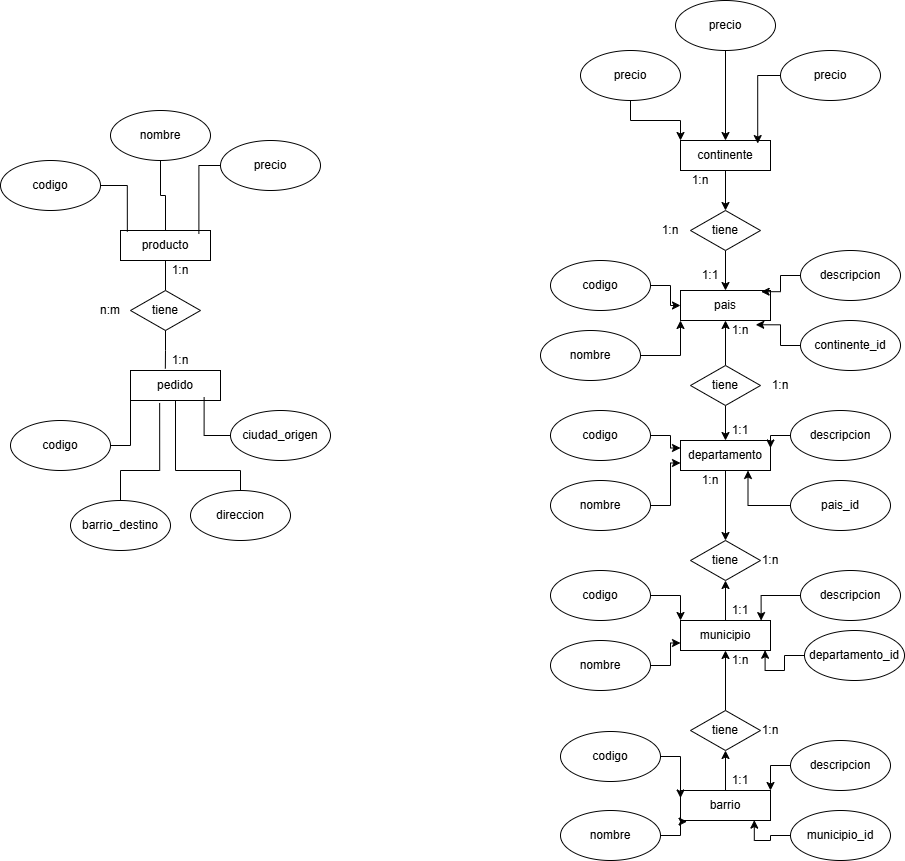

The diagram above was exported from draw.io. Its source (the exported page's mxGraphModel, read from the mxfile embedded in the PNG):
<mxGraphModel dx="3317" dy="2005" grid="1" gridSize="10" guides="1" tooltips="1" connect="1" arrows="1" fold="1" page="1" pageScale="1" pageWidth="827" pageHeight="1169" math="0" shadow="0">
  <root>
    <object label="" id="0">
      <mxCell />
    </object>
    <mxCell id="1" parent="0" />
    <mxCell id="-M6gZW68l7jlYrj70Goo-1" parent="1" style="rounded=0;whiteSpace=wrap;html=1;" value="producto" vertex="1">
      <mxGeometry height="30" width="90" x="70" y="160" as="geometry" />
    </mxCell>
    <mxCell id="-M6gZW68l7jlYrj70Goo-2" parent="1" style="rounded=0;whiteSpace=wrap;html=1;" value="pedido" vertex="1">
      <mxGeometry height="30" width="90" x="80" y="300" as="geometry" />
    </mxCell>
    <mxCell id="-M6gZW68l7jlYrj70Goo-17" edge="1" parent="1" source="-M6gZW68l7jlYrj70Goo-4" style="edgeStyle=orthogonalEdgeStyle;rounded=0;orthogonalLoop=1;jettySize=auto;html=1;strokeColor=default;endArrow=none;endFill=0;" target="-M6gZW68l7jlYrj70Goo-1">
      <mxGeometry relative="1" as="geometry" />
    </mxCell>
    <mxCell id="-M6gZW68l7jlYrj70Goo-4" parent="1" style="ellipse;whiteSpace=wrap;html=1;" value="nombre" vertex="1">
      <mxGeometry height="50" width="100" x="60" y="40" as="geometry" />
    </mxCell>
    <mxCell id="-M6gZW68l7jlYrj70Goo-5" parent="1" style="ellipse;whiteSpace=wrap;html=1;" value="codigo" vertex="1">
      <mxGeometry height="50" width="100" x="-50" y="90" as="geometry" />
    </mxCell>
    <mxCell id="-M6gZW68l7jlYrj70Goo-6" parent="1" style="ellipse;whiteSpace=wrap;html=1;" value="precio" vertex="1">
      <mxGeometry height="50" width="100" x="170" y="70" as="geometry" />
    </mxCell>
    <mxCell id="-M6gZW68l7jlYrj70Goo-14" edge="1" parent="1" source="-M6gZW68l7jlYrj70Goo-8" style="edgeStyle=orthogonalEdgeStyle;rounded=0;orthogonalLoop=1;jettySize=auto;html=1;entryX=0;entryY=1;entryDx=0;entryDy=0;strokeColor=default;endArrow=none;endFill=0;" target="-M6gZW68l7jlYrj70Goo-2">
      <mxGeometry relative="1" as="geometry" />
    </mxCell>
    <mxCell id="-M6gZW68l7jlYrj70Goo-8" parent="1" style="ellipse;whiteSpace=wrap;html=1;" value="codigo" vertex="1">
      <mxGeometry height="50" width="100" x="-40" y="350" as="geometry" />
    </mxCell>
    <mxCell id="-M6gZW68l7jlYrj70Goo-9" parent="1" style="ellipse;whiteSpace=wrap;html=1;" value="barrio_destino" vertex="1">
      <mxGeometry height="50" width="100" x="20" y="430" as="geometry" />
    </mxCell>
    <mxCell id="-M6gZW68l7jlYrj70Goo-16" edge="1" parent="1" source="-M6gZW68l7jlYrj70Goo-10" style="edgeStyle=orthogonalEdgeStyle;rounded=0;orthogonalLoop=1;jettySize=auto;html=1;entryX=0.5;entryY=1;entryDx=0;entryDy=0;strokeColor=default;endArrow=none;endFill=0;" target="-M6gZW68l7jlYrj70Goo-2">
      <mxGeometry relative="1" as="geometry">
        <Array as="points">
          <mxPoint x="190" y="400" />
          <mxPoint x="125" y="400" />
        </Array>
      </mxGeometry>
    </mxCell>
    <mxCell id="-M6gZW68l7jlYrj70Goo-10" parent="1" style="ellipse;whiteSpace=wrap;html=1;" value="direccion" vertex="1">
      <mxGeometry height="50" width="100" x="140" y="420" as="geometry" />
    </mxCell>
    <mxCell id="-M6gZW68l7jlYrj70Goo-11" parent="1" style="ellipse;whiteSpace=wrap;html=1;" value="ciudad_origen" vertex="1">
      <mxGeometry height="50" width="100" x="180" y="340" as="geometry" />
    </mxCell>
    <mxCell id="-M6gZW68l7jlYrj70Goo-13" edge="1" parent="1" source="-M6gZW68l7jlYrj70Goo-11" style="edgeStyle=orthogonalEdgeStyle;rounded=0;orthogonalLoop=1;jettySize=auto;html=1;entryX=0.818;entryY=0.893;entryDx=0;entryDy=0;entryPerimeter=0;strokeColor=default;endArrow=none;endFill=0;" target="-M6gZW68l7jlYrj70Goo-2">
      <mxGeometry relative="1" as="geometry" />
    </mxCell>
    <mxCell id="-M6gZW68l7jlYrj70Goo-15" edge="1" parent="1" source="-M6gZW68l7jlYrj70Goo-9" style="edgeStyle=orthogonalEdgeStyle;rounded=0;orthogonalLoop=1;jettySize=auto;html=1;entryX=0.324;entryY=1.082;entryDx=0;entryDy=0;entryPerimeter=0;strokeColor=default;endArrow=none;endFill=0;" target="-M6gZW68l7jlYrj70Goo-2">
      <mxGeometry relative="1" as="geometry">
        <Array as="points">
          <mxPoint x="70" y="400" />
          <mxPoint x="109" y="400" />
        </Array>
      </mxGeometry>
    </mxCell>
    <mxCell id="-M6gZW68l7jlYrj70Goo-18" edge="1" parent="1" source="-M6gZW68l7jlYrj70Goo-6" style="edgeStyle=orthogonalEdgeStyle;rounded=0;orthogonalLoop=1;jettySize=auto;html=1;entryX=0.871;entryY=0.105;entryDx=0;entryDy=0;entryPerimeter=0;strokeColor=default;endArrow=none;endFill=0;" target="-M6gZW68l7jlYrj70Goo-1">
      <mxGeometry relative="1" as="geometry" />
    </mxCell>
    <mxCell id="-M6gZW68l7jlYrj70Goo-19" edge="1" parent="1" source="-M6gZW68l7jlYrj70Goo-5" style="edgeStyle=orthogonalEdgeStyle;rounded=0;orthogonalLoop=1;jettySize=auto;html=1;entryX=0.076;entryY=0.038;entryDx=0;entryDy=0;entryPerimeter=0;strokeColor=default;endArrow=none;endFill=0;" target="-M6gZW68l7jlYrj70Goo-1">
      <mxGeometry relative="1" as="geometry" />
    </mxCell>
    <mxCell id="-M6gZW68l7jlYrj70Goo-21" edge="1" parent="1" source="-M6gZW68l7jlYrj70Goo-20" style="edgeStyle=orthogonalEdgeStyle;rounded=0;orthogonalLoop=1;jettySize=auto;html=1;strokeColor=default;endArrow=none;endFill=0;" target="-M6gZW68l7jlYrj70Goo-1">
      <mxGeometry relative="1" as="geometry" />
    </mxCell>
    <mxCell id="-M6gZW68l7jlYrj70Goo-20" parent="1" style="rhombus;whiteSpace=wrap;html=1;" value="tiene" vertex="1">
      <mxGeometry height="40" width="70" x="80" y="220" as="geometry" />
    </mxCell>
    <mxCell id="-M6gZW68l7jlYrj70Goo-22" edge="1" parent="1" source="-M6gZW68l7jlYrj70Goo-20" style="edgeStyle=orthogonalEdgeStyle;rounded=0;orthogonalLoop=1;jettySize=auto;html=1;entryX=0.387;entryY=-0.063;entryDx=0;entryDy=0;entryPerimeter=0;strokeColor=default;endArrow=none;endFill=0;" target="-M6gZW68l7jlYrj70Goo-2">
      <mxGeometry relative="1" as="geometry" />
    </mxCell>
    <mxCell id="-M6gZW68l7jlYrj70Goo-23" parent="1" style="text;html=1;whiteSpace=wrap;strokeColor=none;fillColor=none;align=center;verticalAlign=middle;rounded=0;" value="1:n" vertex="1">
      <mxGeometry height="20" width="40" x="110" y="190" as="geometry" />
    </mxCell>
    <mxCell id="-M6gZW68l7jlYrj70Goo-24" parent="1" style="text;html=1;whiteSpace=wrap;strokeColor=none;fillColor=none;align=center;verticalAlign=middle;rounded=0;" value="1:n" vertex="1">
      <mxGeometry height="20" width="40" x="110" y="280" as="geometry" />
    </mxCell>
    <mxCell id="-M6gZW68l7jlYrj70Goo-27" parent="1" style="text;html=1;whiteSpace=wrap;strokeColor=none;fillColor=none;align=center;verticalAlign=middle;rounded=0;" value="n:m" vertex="1">
      <mxGeometry height="20" width="40" x="40" y="230" as="geometry" />
    </mxCell>
    <mxCell id="-M6gZW68l7jlYrj70Goo-48" edge="1" parent="1" source="-M6gZW68l7jlYrj70Goo-29" style="edgeStyle=orthogonalEdgeStyle;rounded=0;orthogonalLoop=1;jettySize=auto;html=1;entryX=0.5;entryY=0;entryDx=0;entryDy=0;" target="-M6gZW68l7jlYrj70Goo-33">
      <mxGeometry relative="1" as="geometry" />
    </mxCell>
    <mxCell id="-M6gZW68l7jlYrj70Goo-29" parent="1" style="rounded=0;whiteSpace=wrap;html=1;" value="continente" vertex="1">
      <mxGeometry height="30" width="90" x="630" y="70" as="geometry" />
    </mxCell>
    <mxCell id="-M6gZW68l7jlYrj70Goo-44" edge="1" parent="1" source="-M6gZW68l7jlYrj70Goo-30" style="edgeStyle=orthogonalEdgeStyle;rounded=0;orthogonalLoop=1;jettySize=auto;html=1;entryX=0;entryY=0;entryDx=0;entryDy=0;" target="-M6gZW68l7jlYrj70Goo-29">
      <mxGeometry relative="1" as="geometry" />
    </mxCell>
    <mxCell id="-M6gZW68l7jlYrj70Goo-30" parent="1" style="ellipse;whiteSpace=wrap;html=1;" value="precio" vertex="1">
      <mxGeometry height="50" width="100" x="530" y="-20" as="geometry" />
    </mxCell>
    <mxCell id="-M6gZW68l7jlYrj70Goo-31" parent="1" style="ellipse;whiteSpace=wrap;html=1;" value="precio" vertex="1">
      <mxGeometry height="50" width="100" x="730" y="-20" as="geometry" />
    </mxCell>
    <mxCell id="-M6gZW68l7jlYrj70Goo-43" edge="1" parent="1" source="-M6gZW68l7jlYrj70Goo-32" style="edgeStyle=orthogonalEdgeStyle;rounded=0;orthogonalLoop=1;jettySize=auto;html=1;" target="-M6gZW68l7jlYrj70Goo-29">
      <mxGeometry relative="1" as="geometry" />
    </mxCell>
    <mxCell id="-M6gZW68l7jlYrj70Goo-32" parent="1" style="ellipse;whiteSpace=wrap;html=1;" value="precio" vertex="1">
      <mxGeometry height="50" width="100" x="625" y="-70" as="geometry" />
    </mxCell>
    <mxCell id="-M6gZW68l7jlYrj70Goo-49" edge="1" parent="1" source="-M6gZW68l7jlYrj70Goo-33" style="edgeStyle=orthogonalEdgeStyle;rounded=0;orthogonalLoop=1;jettySize=auto;html=1;entryX=0.5;entryY=0;entryDx=0;entryDy=0;" target="-M6gZW68l7jlYrj70Goo-34">
      <mxGeometry relative="1" as="geometry" />
    </mxCell>
    <mxCell id="-M6gZW68l7jlYrj70Goo-33" parent="1" style="rhombus;whiteSpace=wrap;html=1;" value="tiene" vertex="1">
      <mxGeometry height="40" width="70" x="640" y="140" as="geometry" />
    </mxCell>
    <mxCell id="-M6gZW68l7jlYrj70Goo-34" parent="1" style="rounded=0;whiteSpace=wrap;html=1;" value="pais" vertex="1">
      <mxGeometry height="30" width="90" x="630" y="220" as="geometry" />
    </mxCell>
    <mxCell id="-M6gZW68l7jlYrj70Goo-39" edge="1" parent="1" source="-M6gZW68l7jlYrj70Goo-35" style="edgeStyle=orthogonalEdgeStyle;rounded=0;orthogonalLoop=1;jettySize=auto;html=1;entryX=0;entryY=0.5;entryDx=0;entryDy=0;" target="-M6gZW68l7jlYrj70Goo-34">
      <mxGeometry relative="1" as="geometry" />
    </mxCell>
    <mxCell id="-M6gZW68l7jlYrj70Goo-35" parent="1" style="ellipse;whiteSpace=wrap;html=1;" value="codigo" vertex="1">
      <mxGeometry height="50" width="100" x="500" y="190" as="geometry" />
    </mxCell>
    <mxCell id="-M6gZW68l7jlYrj70Goo-40" edge="1" parent="1" source="-M6gZW68l7jlYrj70Goo-36" style="edgeStyle=orthogonalEdgeStyle;rounded=0;orthogonalLoop=1;jettySize=auto;html=1;entryX=0;entryY=1;entryDx=0;entryDy=0;" target="-M6gZW68l7jlYrj70Goo-34">
      <mxGeometry relative="1" as="geometry" />
    </mxCell>
    <mxCell id="-M6gZW68l7jlYrj70Goo-36" parent="1" style="ellipse;whiteSpace=wrap;html=1;" value="nombre" vertex="1">
      <mxGeometry height="50" width="100" x="490" y="260" as="geometry" />
    </mxCell>
    <mxCell id="-M6gZW68l7jlYrj70Goo-37" parent="1" style="ellipse;whiteSpace=wrap;html=1;" value="continente_id" vertex="1">
      <mxGeometry height="50" width="100" x="750" y="250" as="geometry" />
    </mxCell>
    <mxCell id="-M6gZW68l7jlYrj70Goo-38" parent="1" style="ellipse;whiteSpace=wrap;html=1;" value="descripcion" vertex="1">
      <mxGeometry height="50" width="100" x="750" y="180" as="geometry" />
    </mxCell>
    <mxCell id="-M6gZW68l7jlYrj70Goo-41" edge="1" parent="1" source="-M6gZW68l7jlYrj70Goo-37" style="edgeStyle=orthogonalEdgeStyle;rounded=0;orthogonalLoop=1;jettySize=auto;html=1;entryX=0.836;entryY=1.143;entryDx=0;entryDy=0;entryPerimeter=0;" target="-M6gZW68l7jlYrj70Goo-34">
      <mxGeometry relative="1" as="geometry" />
    </mxCell>
    <mxCell id="-M6gZW68l7jlYrj70Goo-42" edge="1" parent="1" source="-M6gZW68l7jlYrj70Goo-38" style="edgeStyle=orthogonalEdgeStyle;rounded=0;orthogonalLoop=1;jettySize=auto;html=1;entryX=0.896;entryY=0.04;entryDx=0;entryDy=0;entryPerimeter=0;" target="-M6gZW68l7jlYrj70Goo-34">
      <mxGeometry relative="1" as="geometry" />
    </mxCell>
    <mxCell id="-M6gZW68l7jlYrj70Goo-47" edge="1" parent="1" source="-M6gZW68l7jlYrj70Goo-31" style="edgeStyle=orthogonalEdgeStyle;rounded=0;orthogonalLoop=1;jettySize=auto;html=1;entryX=0.858;entryY=0.102;entryDx=0;entryDy=0;entryPerimeter=0;" target="-M6gZW68l7jlYrj70Goo-29">
      <mxGeometry relative="1" as="geometry" />
    </mxCell>
    <mxCell id="-M6gZW68l7jlYrj70Goo-51" edge="1" parent="1" source="-M6gZW68l7jlYrj70Goo-50" style="edgeStyle=orthogonalEdgeStyle;rounded=0;orthogonalLoop=1;jettySize=auto;html=1;entryX=0.5;entryY=1;entryDx=0;entryDy=0;" target="-M6gZW68l7jlYrj70Goo-34">
      <mxGeometry relative="1" as="geometry" />
    </mxCell>
    <mxCell id="-M6gZW68l7jlYrj70Goo-62" edge="1" parent="1" source="-M6gZW68l7jlYrj70Goo-50" style="edgeStyle=orthogonalEdgeStyle;rounded=0;orthogonalLoop=1;jettySize=auto;html=1;entryX=0.5;entryY=0;entryDx=0;entryDy=0;" target="-M6gZW68l7jlYrj70Goo-52">
      <mxGeometry relative="1" as="geometry" />
    </mxCell>
    <mxCell id="-M6gZW68l7jlYrj70Goo-50" parent="1" style="rhombus;whiteSpace=wrap;html=1;" value="tiene" vertex="1">
      <mxGeometry height="40" width="70" x="640" y="295" as="geometry" />
    </mxCell>
    <mxCell id="-M6gZW68l7jlYrj70Goo-64" edge="1" parent="1" source="-M6gZW68l7jlYrj70Goo-52" style="edgeStyle=orthogonalEdgeStyle;rounded=0;orthogonalLoop=1;jettySize=auto;html=1;entryX=0.5;entryY=0;entryDx=0;entryDy=0;" target="-M6gZW68l7jlYrj70Goo-63">
      <mxGeometry relative="1" as="geometry" />
    </mxCell>
    <mxCell id="-M6gZW68l7jlYrj70Goo-52" parent="1" style="rounded=0;whiteSpace=wrap;html=1;" value="departamento" vertex="1">
      <mxGeometry height="30" width="90" x="630" y="370" as="geometry" />
    </mxCell>
    <mxCell id="-M6gZW68l7jlYrj70Goo-59" edge="1" parent="1" source="-M6gZW68l7jlYrj70Goo-54" style="edgeStyle=orthogonalEdgeStyle;rounded=0;orthogonalLoop=1;jettySize=auto;html=1;entryX=0;entryY=0.75;entryDx=0;entryDy=0;" target="-M6gZW68l7jlYrj70Goo-52">
      <mxGeometry relative="1" as="geometry" />
    </mxCell>
    <mxCell id="-M6gZW68l7jlYrj70Goo-54" parent="1" style="ellipse;whiteSpace=wrap;html=1;" value="nombre" vertex="1">
      <mxGeometry height="50" width="100" x="500" y="410" as="geometry" />
    </mxCell>
    <mxCell id="-M6gZW68l7jlYrj70Goo-58" edge="1" parent="1" source="-M6gZW68l7jlYrj70Goo-55" style="edgeStyle=orthogonalEdgeStyle;rounded=0;orthogonalLoop=1;jettySize=auto;html=1;entryX=0;entryY=0.25;entryDx=0;entryDy=0;" target="-M6gZW68l7jlYrj70Goo-52">
      <mxGeometry relative="1" as="geometry" />
    </mxCell>
    <mxCell id="-M6gZW68l7jlYrj70Goo-55" parent="1" style="ellipse;whiteSpace=wrap;html=1;" value="codigo" vertex="1">
      <mxGeometry height="50" width="100" x="500" y="340" as="geometry" />
    </mxCell>
    <mxCell id="-M6gZW68l7jlYrj70Goo-61" edge="1" parent="1" source="-M6gZW68l7jlYrj70Goo-56" style="edgeStyle=orthogonalEdgeStyle;rounded=0;orthogonalLoop=1;jettySize=auto;html=1;entryX=0.75;entryY=1;entryDx=0;entryDy=0;" target="-M6gZW68l7jlYrj70Goo-52">
      <mxGeometry relative="1" as="geometry" />
    </mxCell>
    <mxCell id="-M6gZW68l7jlYrj70Goo-56" parent="1" style="ellipse;whiteSpace=wrap;html=1;" value="pais_id" vertex="1">
      <mxGeometry height="50" width="100" x="740" y="410" as="geometry" />
    </mxCell>
    <mxCell id="-M6gZW68l7jlYrj70Goo-60" edge="1" parent="1" source="-M6gZW68l7jlYrj70Goo-57" style="edgeStyle=orthogonalEdgeStyle;rounded=0;orthogonalLoop=1;jettySize=auto;html=1;entryX=1;entryY=0.25;entryDx=0;entryDy=0;" target="-M6gZW68l7jlYrj70Goo-52">
      <mxGeometry relative="1" as="geometry" />
    </mxCell>
    <mxCell id="-M6gZW68l7jlYrj70Goo-57" parent="1" style="ellipse;whiteSpace=wrap;html=1;" value="descripcion" vertex="1">
      <mxGeometry height="50" width="100" x="740" y="340" as="geometry" />
    </mxCell>
    <mxCell id="-M6gZW68l7jlYrj70Goo-63" parent="1" style="rhombus;whiteSpace=wrap;html=1;" value="tiene" vertex="1">
      <mxGeometry height="40" width="70" x="640" y="470" as="geometry" />
    </mxCell>
    <mxCell id="-M6gZW68l7jlYrj70Goo-66" edge="1" parent="1" source="-M6gZW68l7jlYrj70Goo-65" style="edgeStyle=orthogonalEdgeStyle;rounded=0;orthogonalLoop=1;jettySize=auto;html=1;entryX=0.5;entryY=1;entryDx=0;entryDy=0;" target="-M6gZW68l7jlYrj70Goo-63">
      <mxGeometry relative="1" as="geometry" />
    </mxCell>
    <mxCell id="-M6gZW68l7jlYrj70Goo-65" parent="1" style="rounded=0;whiteSpace=wrap;html=1;" value="municipio" vertex="1">
      <mxGeometry height="30" width="90" x="630" y="550" as="geometry" />
    </mxCell>
    <mxCell id="-M6gZW68l7jlYrj70Goo-71" edge="1" parent="1" source="-M6gZW68l7jlYrj70Goo-67" style="edgeStyle=orthogonalEdgeStyle;rounded=0;orthogonalLoop=1;jettySize=auto;html=1;entryX=0;entryY=0;entryDx=0;entryDy=0;" target="-M6gZW68l7jlYrj70Goo-65">
      <mxGeometry relative="1" as="geometry" />
    </mxCell>
    <mxCell id="-M6gZW68l7jlYrj70Goo-67" parent="1" style="ellipse;whiteSpace=wrap;html=1;" value="codigo" vertex="1">
      <mxGeometry height="50" width="100" x="500" y="500" as="geometry" />
    </mxCell>
    <mxCell id="-M6gZW68l7jlYrj70Goo-68" parent="1" style="ellipse;whiteSpace=wrap;html=1;" value="departamento_id" vertex="1">
      <mxGeometry height="50" width="100" x="754" y="560" as="geometry" />
    </mxCell>
    <mxCell id="-M6gZW68l7jlYrj70Goo-72" edge="1" parent="1" source="-M6gZW68l7jlYrj70Goo-69" style="edgeStyle=orthogonalEdgeStyle;rounded=0;orthogonalLoop=1;jettySize=auto;html=1;entryX=0;entryY=0.75;entryDx=0;entryDy=0;" target="-M6gZW68l7jlYrj70Goo-65">
      <mxGeometry relative="1" as="geometry" />
    </mxCell>
    <mxCell id="-M6gZW68l7jlYrj70Goo-69" parent="1" style="ellipse;whiteSpace=wrap;html=1;" value="nombre" vertex="1">
      <mxGeometry height="50" width="100" x="500" y="570" as="geometry" />
    </mxCell>
    <mxCell id="-M6gZW68l7jlYrj70Goo-70" parent="1" style="ellipse;whiteSpace=wrap;html=1;" value="descripcion" vertex="1">
      <mxGeometry height="50" width="100" x="750" y="500" as="geometry" />
    </mxCell>
    <mxCell id="-M6gZW68l7jlYrj70Goo-73" edge="1" parent="1" source="-M6gZW68l7jlYrj70Goo-70" style="edgeStyle=orthogonalEdgeStyle;rounded=0;orthogonalLoop=1;jettySize=auto;html=1;entryX=0.896;entryY=0.003;entryDx=0;entryDy=0;entryPerimeter=0;" target="-M6gZW68l7jlYrj70Goo-65">
      <mxGeometry relative="1" as="geometry" />
    </mxCell>
    <mxCell id="-M6gZW68l7jlYrj70Goo-74" edge="1" parent="1" source="-M6gZW68l7jlYrj70Goo-68" style="edgeStyle=orthogonalEdgeStyle;rounded=0;orthogonalLoop=1;jettySize=auto;html=1;entryX=0.94;entryY=0.991;entryDx=0;entryDy=0;entryPerimeter=0;" target="-M6gZW68l7jlYrj70Goo-65">
      <mxGeometry relative="1" as="geometry" />
    </mxCell>
    <mxCell id="-M6gZW68l7jlYrj70Goo-76" edge="1" parent="1" source="-M6gZW68l7jlYrj70Goo-75" style="edgeStyle=orthogonalEdgeStyle;rounded=0;orthogonalLoop=1;jettySize=auto;html=1;entryX=0.5;entryY=1;entryDx=0;entryDy=0;" target="-M6gZW68l7jlYrj70Goo-65">
      <mxGeometry relative="1" as="geometry" />
    </mxCell>
    <mxCell id="-M6gZW68l7jlYrj70Goo-75" parent="1" style="rhombus;whiteSpace=wrap;html=1;" value="tiene" vertex="1">
      <mxGeometry height="40" width="70" x="640" y="640" as="geometry" />
    </mxCell>
    <mxCell id="-M6gZW68l7jlYrj70Goo-78" edge="1" parent="1" source="-M6gZW68l7jlYrj70Goo-77" style="edgeStyle=orthogonalEdgeStyle;rounded=0;orthogonalLoop=1;jettySize=auto;html=1;entryX=0.5;entryY=1;entryDx=0;entryDy=0;" target="-M6gZW68l7jlYrj70Goo-75">
      <mxGeometry relative="1" as="geometry" />
    </mxCell>
    <mxCell id="-M6gZW68l7jlYrj70Goo-77" parent="1" style="rounded=0;whiteSpace=wrap;html=1;" value="barrio" vertex="1">
      <mxGeometry height="30" width="90" x="630" y="720" as="geometry" />
    </mxCell>
    <mxCell id="-M6gZW68l7jlYrj70Goo-79" parent="1" style="ellipse;whiteSpace=wrap;html=1;" value="municipio_id" vertex="1">
      <mxGeometry height="50" width="100" x="740" y="740" as="geometry" />
    </mxCell>
    <mxCell id="-M6gZW68l7jlYrj70Goo-85" edge="1" parent="1" source="-M6gZW68l7jlYrj70Goo-80" style="edgeStyle=orthogonalEdgeStyle;rounded=0;orthogonalLoop=1;jettySize=auto;html=1;entryX=1;entryY=0;entryDx=0;entryDy=0;" target="-M6gZW68l7jlYrj70Goo-77">
      <mxGeometry relative="1" as="geometry" />
    </mxCell>
    <mxCell id="-M6gZW68l7jlYrj70Goo-80" parent="1" style="ellipse;whiteSpace=wrap;html=1;" value="descripcion" vertex="1">
      <mxGeometry height="50" width="100" x="740" y="670" as="geometry" />
    </mxCell>
    <mxCell id="-M6gZW68l7jlYrj70Goo-81" parent="1" style="ellipse;whiteSpace=wrap;html=1;" value="nombre" vertex="1">
      <mxGeometry height="50" width="100" x="510" y="740" as="geometry" />
    </mxCell>
    <mxCell id="-M6gZW68l7jlYrj70Goo-83" edge="1" parent="1" source="-M6gZW68l7jlYrj70Goo-82" style="edgeStyle=orthogonalEdgeStyle;rounded=0;orthogonalLoop=1;jettySize=auto;html=1;entryX=0;entryY=0.25;entryDx=0;entryDy=0;" target="-M6gZW68l7jlYrj70Goo-77">
      <mxGeometry relative="1" as="geometry" />
    </mxCell>
    <mxCell id="-M6gZW68l7jlYrj70Goo-82" parent="1" style="ellipse;whiteSpace=wrap;html=1;" value="codigo" vertex="1">
      <mxGeometry height="50" width="100" x="510" y="661" as="geometry" />
    </mxCell>
    <mxCell id="-M6gZW68l7jlYrj70Goo-84" edge="1" parent="1" source="-M6gZW68l7jlYrj70Goo-81" style="edgeStyle=orthogonalEdgeStyle;rounded=0;orthogonalLoop=1;jettySize=auto;html=1;entryX=0.073;entryY=1.036;entryDx=0;entryDy=0;entryPerimeter=0;" target="-M6gZW68l7jlYrj70Goo-77">
      <mxGeometry relative="1" as="geometry" />
    </mxCell>
    <mxCell id="-M6gZW68l7jlYrj70Goo-86" edge="1" parent="1" source="-M6gZW68l7jlYrj70Goo-79" style="edgeStyle=orthogonalEdgeStyle;rounded=0;orthogonalLoop=1;jettySize=auto;html=1;entryX=0.82;entryY=0.987;entryDx=0;entryDy=0;entryPerimeter=0;" target="-M6gZW68l7jlYrj70Goo-77">
      <mxGeometry relative="1" as="geometry" />
    </mxCell>
    <mxCell id="-M6gZW68l7jlYrj70Goo-87" parent="1" style="text;html=1;whiteSpace=wrap;strokeColor=none;fillColor=none;align=center;verticalAlign=middle;rounded=0;" value="1:n" vertex="1">
      <mxGeometry height="20" width="40" x="630" y="100" as="geometry" />
    </mxCell>
    <mxCell id="-M6gZW68l7jlYrj70Goo-88" parent="1" style="text;html=1;whiteSpace=wrap;strokeColor=none;fillColor=none;align=center;verticalAlign=middle;rounded=0;" value="1:1" vertex="1">
      <mxGeometry height="20" width="40" x="640" y="195" as="geometry" />
    </mxCell>
    <mxCell id="-M6gZW68l7jlYrj70Goo-89" parent="1" style="text;html=1;whiteSpace=wrap;strokeColor=none;fillColor=none;align=center;verticalAlign=middle;rounded=0;" value="1:n" vertex="1">
      <mxGeometry height="20" width="40" x="600" y="150" as="geometry" />
    </mxCell>
    <mxCell id="-M6gZW68l7jlYrj70Goo-90" parent="1" style="text;html=1;whiteSpace=wrap;strokeColor=none;fillColor=none;align=center;verticalAlign=middle;rounded=0;" value="1:1" vertex="1">
      <mxGeometry height="20" width="40" x="670" y="350" as="geometry" />
    </mxCell>
    <mxCell id="-M6gZW68l7jlYrj70Goo-91" parent="1" style="text;html=1;whiteSpace=wrap;strokeColor=none;fillColor=none;align=center;verticalAlign=middle;rounded=0;" value="1:n" vertex="1">
      <mxGeometry height="20" width="40" x="670" y="250" as="geometry" />
    </mxCell>
    <mxCell id="-M6gZW68l7jlYrj70Goo-92" parent="1" style="text;html=1;whiteSpace=wrap;strokeColor=none;fillColor=none;align=center;verticalAlign=middle;rounded=0;" value="1:n" vertex="1">
      <mxGeometry height="20" width="40" x="640" y="400" as="geometry" />
    </mxCell>
    <mxCell id="-M6gZW68l7jlYrj70Goo-93" parent="1" style="text;html=1;whiteSpace=wrap;strokeColor=none;fillColor=none;align=center;verticalAlign=middle;rounded=0;" value="1:n" vertex="1">
      <mxGeometry height="20" width="40" x="710" y="305" as="geometry" />
    </mxCell>
    <mxCell id="-M6gZW68l7jlYrj70Goo-96" parent="1" style="text;html=1;whiteSpace=wrap;strokeColor=none;fillColor=none;align=center;verticalAlign=middle;rounded=0;" value="1:1" vertex="1">
      <mxGeometry height="20" width="40" x="670" y="700" as="geometry" />
    </mxCell>
    <mxCell id="-M6gZW68l7jlYrj70Goo-97" parent="1" style="text;html=1;whiteSpace=wrap;strokeColor=none;fillColor=none;align=center;verticalAlign=middle;rounded=0;" value="1:n" vertex="1">
      <mxGeometry height="20" width="40" x="670" y="580" as="geometry" />
    </mxCell>
    <mxCell id="-M6gZW68l7jlYrj70Goo-98" parent="1" style="text;html=1;whiteSpace=wrap;strokeColor=none;fillColor=none;align=center;verticalAlign=middle;rounded=0;" value="1:n" vertex="1">
      <mxGeometry height="20" width="40" x="700" y="480" as="geometry" />
    </mxCell>
    <mxCell id="-M6gZW68l7jlYrj70Goo-99" parent="1" style="text;html=1;whiteSpace=wrap;strokeColor=none;fillColor=none;align=center;verticalAlign=middle;rounded=0;" value="1:1" vertex="1">
      <mxGeometry height="20" width="40" x="670" y="530" as="geometry" />
    </mxCell>
    <mxCell id="-M6gZW68l7jlYrj70Goo-101" parent="1" style="text;html=1;whiteSpace=wrap;strokeColor=none;fillColor=none;align=center;verticalAlign=middle;rounded=0;" value="1:n" vertex="1">
      <mxGeometry height="20" width="40" x="700" y="650" as="geometry" />
    </mxCell>
  </root>
</mxGraphModel>